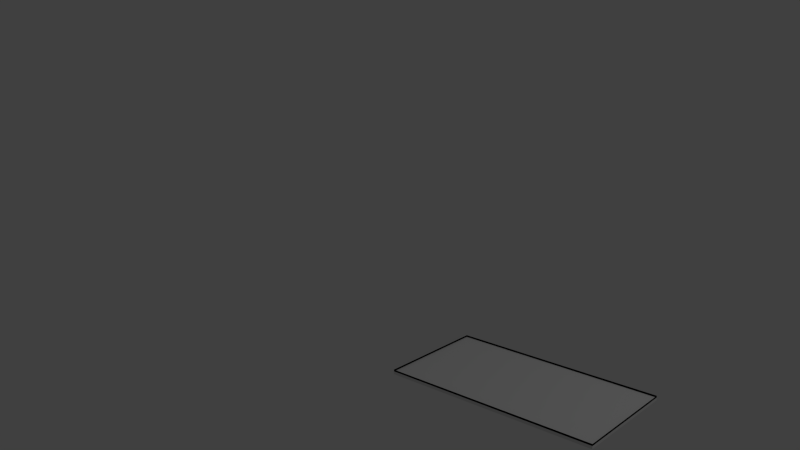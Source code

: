 # Source: rancangan.blend  (saved by Blender 2.68.0; exported with 4.5.12 LTS)
import bpy
from mathutils import Matrix  # noqa: F401  (used for matrix-valued properties, if any)

bpy.ops.wm.read_factory_settings(use_empty=True)
scene = bpy.context.scene
scene.name = 'Scene'

# ---- collections
col_collection_1 = bpy.data.collections.new('Collection 1'); scene.collection.children.link(col_collection_1)

# ---- materials (node trees are filled in below, after node groups)
mat_material_001 = bpy.data.materials.new('Material.001')
mat_material_001.alpha_threshold = 0.0
mat_material_001.use_transparent_shadow = False
mat_material_001.roughness = 0.5
mat_material_001.line_color = (0.0, 0.0, 0.0, 1.0)

# ---- material node trees

# ---- world
world_world = bpy.data.worlds.new('World'); scene.world = world_world
world_world.color = (0.05088, 0.05088, 0.05088)
world_world.use_sun_shadow = False
world_world.sun_shadow_jitter_overblur = 0.0
world_world.cycles.sampling_method = 'MANUAL'
world_world.cycles.sample_map_resolution = 256

# ---- cameras
cam_camera = bpy.data.cameras.new('Camera')
cam_camera.clip_end = 100.0
cam_camera.lens = 35.0
cam_camera.sensor_width = 32.0
cam_camera.sensor_height = 18.0
cam_camera.ortho_scale = 7.314
cam_camera.dof.focus_distance = 0.0
cam_camera.dof.aperture_fstop = 128.0

# ---- lights
light_lamp = bpy.data.lights.new('Lamp', 'POINT')
light_lamp.transmission_factor = 0.0
light_lamp.cutoff_distance = 30.0
light_lamp.energy = 100.0
light_lamp.shadow_buffer_clip_start = 1.001
light_lamp.shadow_soft_size = 0.1
light_lamp.shadow_maximum_resolution = 0.006
light_lamp.use_absolute_resolution = True
light_lamp.cycles.use_multiple_importance_sampling = False

# ---- meshes
me_cube_001 = bpy.data.meshes.new('Cube.001')
me_cube_001.from_pydata([(1.0, 1.0, -1.0), (1.0, -1.0, -1.0), (-1.0, -1.0, -1.0), (-1.0, 1.0, -1.0), (1.0, 1.0, 1.0), (1.0, -1.0, 1.0), (-1.0, -1.0, 1.0), (-1.0, 1.0, 1.0), (1.0, 1.0, 0.5242), (1.0, -1.0, 0.5242), (-1.0, -1.0, 0.5242), (-1.0, 1.0, 0.5242), (1.0, 1.0, 0.2219), (1.0, -1.0, 0.2219), (-1.0, -1.0, 0.2219), (-1.0, 1.0, 0.2219)], [], [(0, 1, 2, 3), (7, 6, 10, 11), (0, 4, 5, 1), (1, 5, 6, 2), (2, 6, 7, 3), (4, 0, 3, 7), (11, 10, 14, 15), (5, 4, 8, 9), (4, 7, 11, 8), (6, 5, 9, 10), (12, 15, 14, 13), (9, 8, 12, 13), (8, 11, 15, 12), (10, 9, 13, 14)])
me_cube_001.materials.append(mat_material_001)
me_cube_001.use_remesh_preserve_volume = False
me_cube_001.use_remesh_preserve_attributes = False
me_cube_001.use_mirror_vertex_groups = False
me_cube_001.update()

# ---- objects
ob_lamp = bpy.data.objects.new('Lamp', light_lamp)
ob_camera = bpy.data.objects.new('Camera', cam_camera)
ob_cube_001 = bpy.data.objects.new('Cube.001', me_cube_001)

# ---- transforms, parenting, visibility, modifiers, constraints
ob_lamp.location = (4.076, 1.005, 5.904)
ob_lamp.rotation_euler = (0.6503, 0.05522, 1.866)
ob_lamp.lock_rotations_4d = False
ob_lamp.empty_display_type = 'ARROWS'
ob_lamp.color = (0.0, 0.0, 0.0, 0.0)
ob_lamp.lineart.crease_threshold = 0.0
ob_camera.location = (3.703, -5.208, 2.961)
ob_camera.rotation_euler = (1.306, -0.002962, 0.721)
ob_camera.lock_rotations_4d = False
ob_camera.empty_display_type = 'ARROWS'
ob_camera.color = (0.0, 0.0, 0.0, 0.0)
ob_camera.display_type = 'WIRE'
ob_camera.lineart.crease_threshold = 0.0
ob_cube_001.location = (0.3656, 0.0, 0.04618)
ob_cube_001.scale = (0.8751, 0.473, 0.01919)
ob_cube_001.lock_rotations_4d = False
ob_cube_001.empty_display_type = 'ARROWS'
ob_cube_001.lineart.crease_threshold = 0.0

# ---- collection membership
col_collection_1.objects.link(ob_lamp)
col_collection_1.objects.link(ob_camera)
col_collection_1.objects.link(ob_cube_001)

# ---- scene / render settings (as saved in the file)
scene.camera = ob_camera
scene.frame_start = 1; scene.frame_end = 250; scene.frame_set(1)
scene.render.engine = 'BLENDER_EEVEE_NEXT'
scene.render.image_settings.color_mode = 'RGB'
scene.render.image_settings.compression = 90
scene.render.resolution_percentage = 50
scene.render.dither_intensity = 0.0
scene.cycles.use_denoising = False
scene.cycles.samples = 10
scene.cycles.sampling_pattern = 'TABULATED_SOBOL'
scene.cycles.light_sampling_threshold = 0.0
scene.cycles.use_adaptive_sampling = False
scene.cycles.use_light_tree = False
scene.cycles.blur_glossy = 0.0
scene.cycles.volume_bounces = 1
scene.cycles.pixel_filter_type = 'GAUSSIAN'
scene.cycles.sample_clamp_indirect = 0.0
scene.view_settings.view_transform = 'Standard'
bpy.context.view_layer.update()
